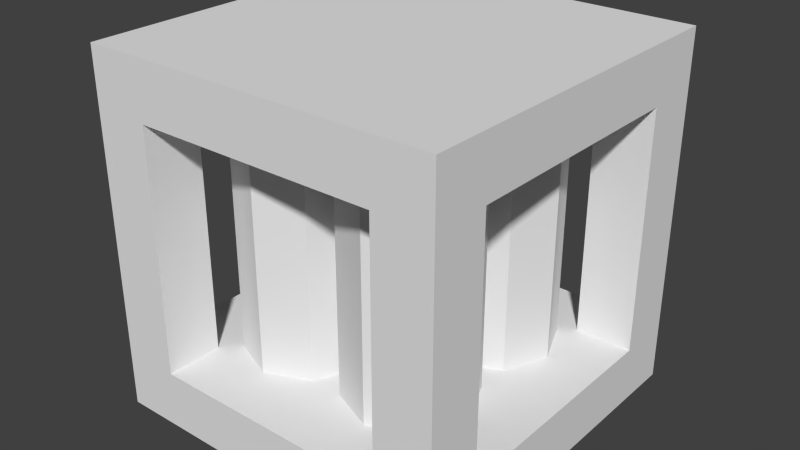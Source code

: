 # Source: tank.blend  (saved by Blender 2.76.0; exported with 4.5.12 LTS)
import bpy
from mathutils import Matrix  # noqa: F401  (used for matrix-valued properties, if any)

bpy.ops.wm.read_factory_settings(use_empty=True)
scene = bpy.context.scene
scene.name = 'Scene'

# ---- collections
col_collection_1 = bpy.data.collections.new('Collection 1'); scene.collection.children.link(col_collection_1)

# ---- world
world_world = bpy.data.worlds.new('World'); scene.world = world_world
world_world.color = (0.05088, 0.05088, 0.05088)
world_world.use_sun_shadow = False
world_world.sun_shadow_jitter_overblur = 0.0
world_world.cycles.sampling_method = 'MANUAL'
world_world.cycles.sample_map_resolution = 256

# ---- meshes
me_cube_000 = bpy.data.meshes.new('Cube.000')
me_cube_000.from_pydata([(1.0, 1.0, 0.0), (0.16, 0.16, 0.84), (-3.725e-08, 0.16, 0.84), (0.0, 1.0, 0.0), (1.0, 1.0, 1.0), (0.16, 0.16, 0.16), (0.16, 0.0, 0.84), (0.0, 1.0, 1.0), (-3.725e-08, 0.0, 0.84), (0.16, 0.0, 0.16), (-3.725e-08, 0.0, 0.16), (0.0, 1.0, 0.16), (1.0, 1.0, 0.84), (-3.725e-08, 0.16, 0.16), (0.84, 0.16, 0.16), (1.0, 1.0, 0.16), (0.84, 0.0, 0.16), (1.0, 0.0, 0.16), (0.84, 0.0, 0.84), (1.0, 0.0, 0.84), (1.0, 0.16, 0.16), (1.0, -1.043e-07, 0.0), (0.0, -1.043e-07, 0.0), (1.0, -1.043e-07, 0.16), (0.0, -1.043e-07, 0.16), (0.84, 0.16, 0.84), (1.0, 0.16, 0.84), (1.0, -1.043e-07, 1.0), (0.0, -1.043e-07, 1.0), (1.0, 1.0, 0.84), (0.84, 1.0, 0.84), (1.0, 1.0, 0.16), (1.0, 0.84, 0.84), (0.84, 0.84, 0.84), (1.0, 0.84, 0.16), (0.84, 0.84, 0.16), (0.84, 1.0, 0.16), (0.0, 1.0, 0.16), (0.0, 0.84, 0.16), (0.16, 0.84, 0.16), (0.0, 0.84, 0.84), (0.16, 0.84, 0.84), (0.16, 1.0, 0.16), (0.0, 1.0, 0.84), (0.16, 1.0, 0.84), (1.0, 0.0, 0.84), (0.0, 0.0, 0.84), (0.0, 1.0, 0.84), (0.3319, 0.5106, 0.1594), (0.3319, 0.5106, 0.8405), (0.4569, 0.4588, 0.1594), (0.4569, 0.4588, 0.8405), (0.5086, 0.3338, 0.1594), (0.5086, 0.3338, 0.8405), (0.4569, 0.2088, 0.1594), (0.4569, 0.2088, 0.8405), (0.3319, 0.157, 0.1594), (0.3319, 0.157, 0.8405), (0.2069, 0.2088, 0.1594), (0.2069, 0.2088, 0.8405), (0.1551, 0.3338, 0.1594), (0.1551, 0.3338, 0.8405), (0.2069, 0.4588, 0.1594), (0.2069, 0.4588, 0.8405), (0.5489, 0.4588, 0.8405), (0.5489, 0.4588, 0.1594), (0.4971, 0.3338, 0.8405), (0.4971, 0.3338, 0.1594), (0.5489, 0.2088, 0.8405), (0.5489, 0.2088, 0.1594), (0.6739, 0.157, 0.8405), (0.6739, 0.157, 0.1594), (0.7989, 0.2088, 0.8405), (0.7989, 0.2088, 0.1594), (0.8507, 0.3338, 0.8405), (0.8507, 0.3338, 0.1594), (0.7989, 0.4588, 0.8405), (0.7989, 0.4588, 0.1594), (0.6739, 0.5106, 0.8405), (0.6739, 0.5106, 0.1594), (0.3319, 0.8541, 0.1594), (0.3319, 0.8541, 0.8405), (0.4569, 0.8023, 0.1594), (0.4569, 0.8023, 0.8405), (0.5086, 0.6773, 0.1594), (0.5086, 0.6773, 0.8405), (0.4569, 0.5523, 0.1594), (0.4569, 0.5523, 0.8405), (0.3319, 0.5005, 0.1594), (0.3319, 0.5005, 0.8405), (0.2069, 0.5523, 0.1594), (0.2069, 0.5523, 0.8405), (0.1551, 0.6773, 0.1594), (0.1551, 0.6773, 0.8405), (0.2069, 0.8023, 0.1594), (0.2069, 0.8023, 0.8405), (0.5489, 0.8023, 0.8405), (0.5489, 0.8023, 0.1594), (0.4971, 0.6773, 0.8405), (0.4971, 0.6773, 0.1594), (0.5489, 0.5523, 0.8405), (0.5489, 0.5523, 0.1594), (0.6739, 0.5005, 0.8405), (0.6739, 0.5005, 0.1594), (0.7989, 0.5523, 0.8405), (0.7989, 0.5523, 0.1594), (0.8507, 0.6773, 0.8405), (0.8507, 0.6773, 0.1594), (0.7989, 0.8023, 0.8405), (0.7989, 0.8023, 0.1594), (0.6739, 0.8541, 0.8405), (0.6739, 0.8541, 0.1594)], [], [(30, 36, 35, 33), (2, 13, 10, 8), (32, 33, 35, 34), (29, 31, 36, 30), (47, 12, 45, 46), (30, 33, 32, 29), (43, 40, 41, 44), (6, 8, 10, 9), (1, 5, 13, 2), (2, 8, 6, 1), (13, 5, 9, 10), (1, 6, 9, 5), (26, 19, 17, 20), (14, 20, 17, 16), (25, 18, 19, 26), (26, 20, 14, 25), (23, 24, 22, 21), (44, 42, 37, 43), (19, 18, 16, 17), (25, 14, 16, 18), (36, 31, 34, 35), (41, 40, 38, 39), (43, 37, 38, 40), (29, 32, 34, 31), (4, 27, 45, 12), (15, 23, 21, 0), (11, 3, 22, 24), (7, 47, 46, 28), (27, 28, 46, 45), (4, 12, 47, 7), (15, 0, 3, 11), (15, 11, 24, 23), (44, 41, 39, 42), (37, 42, 39, 38), (7, 28, 27, 4), (0, 21, 22, 3), (48, 49, 51, 50), (50, 51, 53, 52), (52, 53, 55, 54), (54, 55, 57, 56), (56, 57, 59, 58), (58, 59, 61, 60), (60, 61, 63, 62), (62, 63, 49, 48), (65, 64, 78, 79), (67, 66, 64, 65), (69, 68, 66, 67), (71, 70, 68, 69), (73, 72, 70, 71), (75, 74, 72, 73), (77, 76, 74, 75), (79, 78, 76, 77), (80, 81, 83, 82), (82, 83, 85, 84), (84, 85, 87, 86), (86, 87, 89, 88), (88, 89, 91, 90), (90, 91, 93, 92), (92, 93, 95, 94), (94, 95, 81, 80), (97, 96, 110, 111), (99, 98, 96, 97), (101, 100, 98, 99), (103, 102, 100, 101), (105, 104, 102, 103), (107, 106, 104, 105), (109, 108, 106, 107), (111, 110, 108, 109)])
_uv = me_cube_000.uv_layers.new(name='UVMap')
_uv.uv.foreach_set('vector', [1.0, 0.84, 1.0, 0.16, 0.84, 0.16, 0.84, 0.84, 0.16, 0.84, 0.16, 0.16, 9.147e-08, 0.16, 9.147e-08, 0.84, 1.0, 0.84, 0.84, 0.84, 0.84, 0.16, 1.0, 0.16, 1.0, 0.84, 1.0, 0.16, 0.84, 0.16, 0.84, 0.84, 0.0, 0.0, 1.0, 0.0, 1.0, 1.0, 0.0, 1.0, 0.84, 0.84, 0.84, 0.84, 1.0, 0.84, 1.0, 0.84, 0.0, 0.84, 0.0, 0.84, 0.16, 0.84, 0.16, 0.84, 0.16, 0.84, 0.0, 0.84, 0.0, 0.16, 0.16, 0.16, 0.16, 0.84, 0.16, 0.16, 0.0, 0.16, 0.0, 0.84, 0.0, 0.84, 0.0, 0.84, 0.16, 0.84, 0.16, 0.84, 0.0, 0.16, 0.16, 0.16, 0.16, 0.16, 0.0, 0.16, 0.16, 0.84, 9.147e-08, 0.84, 9.147e-08, 0.16, 0.16, 0.16, 0.16, 0.84, 9.147e-08, 0.84, 9.147e-08, 0.16, 0.16, 0.16, 0.84, 0.16, 1.0, 0.16, 1.0, 0.16, 0.84, 0.16, 0.84, 0.84, 0.84, 0.84, 1.0, 0.84, 1.0, 0.84, 1.0, 0.84, 1.0, 0.16, 0.84, 0.16, 0.84, 0.84, 1.0, 0.16, 0.0, 0.16, 0.0, 1.829e-07, 1.0, 1.829e-07, 0.16, 0.84, 0.16, 0.16, 0.0, 0.16, 0.0, 0.84, 1.0, 0.84, 0.84, 0.84, 0.84, 0.16, 1.0, 0.16, 0.16, 0.84, 0.16, 0.16, 9.147e-08, 0.16, 9.147e-08, 0.84, 0.84, 0.16, 1.0, 0.16, 1.0, 0.16, 0.84, 0.16, 0.16, 0.84, 0.0, 0.84, 0.0, 0.16, 0.16, 0.16, 1.0, 0.84, 1.0, 0.16, 0.84, 0.16, 0.84, 0.84, 1.0, 0.84, 0.84, 0.84, 0.84, 0.16, 1.0, 0.16, 1.0, 1.0, 0.0, 1.0, 9.147e-08, 0.84, 1.0, 0.84, 1.0, 0.16, 0.0, 0.16, 0.0, 0.0, 1.0, 0.0, 1.0, 0.16, 1.0, 0.0, 0.0, 0.0, 0.0, 0.16, 1.0, 1.0, 1.0, 0.84, 9.147e-08, 0.84, 0.0, 1.0, 1.0, 1.0, 0.0, 1.0, 0.0, 0.84, 1.0, 0.84, 1.0, 1.0, 1.0, 0.84, 0.0, 0.84, 0.0, 1.0, 1.0, 0.16, 1.0, 0.0, 0.0, 0.0, 0.0, 0.16, 0.0, 0.0, 1.0, 0.0, 1.0, 1.0, 0.0, 1.0, 1.0, 0.84, 0.84, 0.84, 0.84, 0.16, 1.0, 0.16, 0.0, 0.16, 0.16, 0.16, 0.16, 0.16, 0.0, 0.16, 0.0, 0.0, 1.0, 0.0, 1.0, 1.0, 0.0, 1.0, 0.0, 0.0, 1.0, 0.0, 1.0, 1.0, 0.0, 1.0, 0.7854, 0.0, 0.7854, 1.0, 0.4966, 1.0, 0.4966, 0.0, 0.4966, 0.0, 0.4966, 1.0, 0.2092, 1.0, 0.2092, 0.0, 0.2092, 0.0, 0.2092, 1.0, 0.0, 1.0, 0.0, 0.0, 0.0, 0.0, 0.0, 1.0, 0.02559, 1.0, 0.02559, 0.0, 0.02559, 0.0, 0.02559, 1.0, 0.5163, 1.0, 0.5163, 0.0, 0.5163, 0.0, 0.5163, 1.0, 0.9892, 1.0, 0.9892, 0.0, 0.9892, 0.0, 0.9892, 1.0, 1.0, 1.0, 1.0, 0.0, 1.0, 0.0, 1.0, 1.0, 0.7854, 1.0, 0.7854, 0.0, 1.0, 0.0, 1.0, 1.0, 0.7854, 1.0, 0.7854, 0.0, 0.9892, 0.0, 0.9892, 1.0, 1.0, 1.0, 1.0, 0.0, 0.5163, 0.0, 0.5163, 1.0, 0.9892, 1.0, 0.9892, 0.0, 0.02559, 0.0, 0.02559, 1.0, 0.5163, 1.0, 0.5163, 0.0, 0.0, 0.0, 0.0, 1.0, 0.02559, 1.0, 0.02559, 0.0, 0.2092, 0.0, 0.2092, 1.0, 0.0, 1.0, 0.0, 0.0, 0.4966, 0.0, 0.4966, 1.0, 0.2092, 1.0, 0.2092, 0.0, 0.7854, 0.0, 0.7854, 1.0, 0.4966, 1.0, 0.4966, 0.0, 0.7854, 0.0, 0.7854, 1.0, 0.4966, 1.0, 0.4966, 0.0, 0.4966, 0.0, 0.4966, 1.0, 0.2092, 1.0, 0.2092, 0.0, 0.2092, 0.0, 0.2092, 1.0, 0.0, 1.0, 0.0, 0.0, 0.0, 0.0, 0.0, 1.0, 0.02559, 1.0, 0.02559, 0.0, 0.02559, 0.0, 0.02559, 1.0, 0.5163, 1.0, 0.5163, 0.0, 0.5163, 0.0, 0.5163, 1.0, 0.9892, 1.0, 0.9892, 0.0, 0.9892, 0.0, 0.9892, 1.0, 1.0, 1.0, 1.0, 0.0, 1.0, 0.0, 1.0, 1.0, 0.7854, 1.0, 0.7854, 0.0, 1.0, 0.0, 1.0, 1.0, 0.7854, 1.0, 0.7854, 0.0, 0.9892, 0.0, 0.9892, 1.0, 1.0, 1.0, 1.0, 0.0, 0.5163, 0.0, 0.5163, 1.0, 0.9892, 1.0, 0.9892, 0.0, 0.02559, 0.0, 0.02559, 1.0, 0.5163, 1.0, 0.5163, 0.0, 0.0, 0.0, 0.0, 1.0, 0.02559, 1.0, 0.02559, 0.0, 0.2092, 0.0, 0.2092, 1.0, 0.0, 1.0, 0.0, 0.0, 0.4966, 0.0, 0.4966, 1.0, 0.2092, 1.0, 0.2092, 0.0, 0.7854, 0.0, 0.7854, 1.0, 0.4966, 1.0, 0.4966, 0.0])
me_cube_000.use_remesh_preserve_volume = False
me_cube_000.use_remesh_preserve_attributes = False
me_cube_000.use_mirror_vertex_groups = False
me_cube_000.update()

# ---- objects
ob_cube_001 = bpy.data.objects.new('Cube.001', me_cube_000)

# ---- transforms, parenting, visibility, modifiers, constraints
ob_cube_001.location = (0.0, -1.0, 0.0)
ob_cube_001.lineart.crease_threshold = 0.0

# ---- collection membership
col_collection_1.objects.link(ob_cube_001)

# ---- scene / render settings (as saved in the file)
scene.frame_start = 1; scene.frame_end = 250; scene.frame_set(1)
scene.render.engine = 'BLENDER_EEVEE_NEXT'
scene.render.image_settings.color_mode = 'RGB'
scene.render.image_settings.compression = 90
scene.render.resolution_percentage = 50
scene.render.dither_intensity = 0.0
scene.cycles.use_denoising = False
scene.cycles.samples = 10
scene.cycles.sampling_pattern = 'TABULATED_SOBOL'
scene.cycles.light_sampling_threshold = 0.0
scene.cycles.use_adaptive_sampling = False
scene.cycles.use_light_tree = False
scene.cycles.blur_glossy = 0.0
scene.cycles.volume_bounces = 1
scene.cycles.pixel_filter_type = 'GAUSSIAN'
scene.cycles.sample_clamp_indirect = 0.0
scene.view_settings.view_transform = 'Standard'
bpy.context.view_layer.update()

# ---- added for rendering (the .blend has no active camera and no usable light): camera, sun
cam_auto = bpy.data.cameras.new('AutoCamera')
cam_auto.lens = 50.0
cam_auto.sensor_width = 36.0
cam_auto.clip_end = 1000.0
ob_auto_camera = bpy.data.objects.new('AutoCamera', cam_auto)
scene.collection.objects.link(ob_auto_camera)
ob_auto_camera.location = (2.10254, -2.42304, 1.78203)
ob_auto_camera.rotation_euler = (1.09748, -7.21219e-08, 0.694738)
scene.camera = ob_auto_camera
light_auto_sun = bpy.data.lights.new('AutoSun', 'SUN')
light_auto_sun.energy = 3.0
light_auto_sun.angle = 0.0523599
ob_auto_sun = bpy.data.objects.new('AutoSun', light_auto_sun)
scene.collection.objects.link(ob_auto_sun)
ob_auto_sun.rotation_euler = (0.872665, 0.174533, 0.523599)
bpy.context.view_layer.update()
